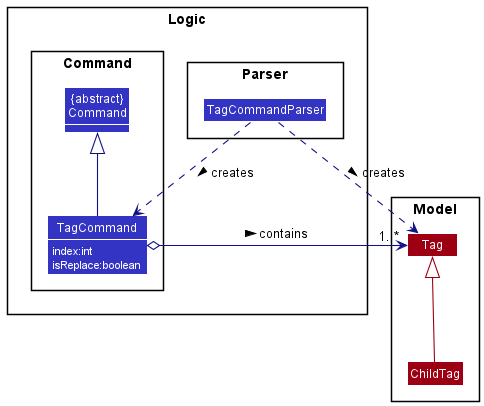

The diagram above was rendered by PlantUML. Its source (embedded in the PNG):
@startuml
!include style.puml
skinparam arrowThickness 1.1
skinparam arrowColor LOGIC_COLOR_T4
skinparam classBackgroundColor LOGIC_COLOR
skinparam classAttributeFontColor White
package Logic {

package Parser {
Class TagCommandParser
}

package Command {
Class "{abstract}\nCommand" as Command
Class TagCommand {
index:int
isReplace:boolean
}
show members
hide methods

}
}

package Model {
Class Tag MODEL_COLOR
Class ChildTag MODEL_COLOR
}

TagCommandParser ..> TagCommand : creates >
TagCommand -up-|>Command
TagCommandParser .right.> Tag : creates >
ChildTag -up-|>Tag MODEL_COLOR
TagCommand o-> "1..*" Tag : contains >
@enduml